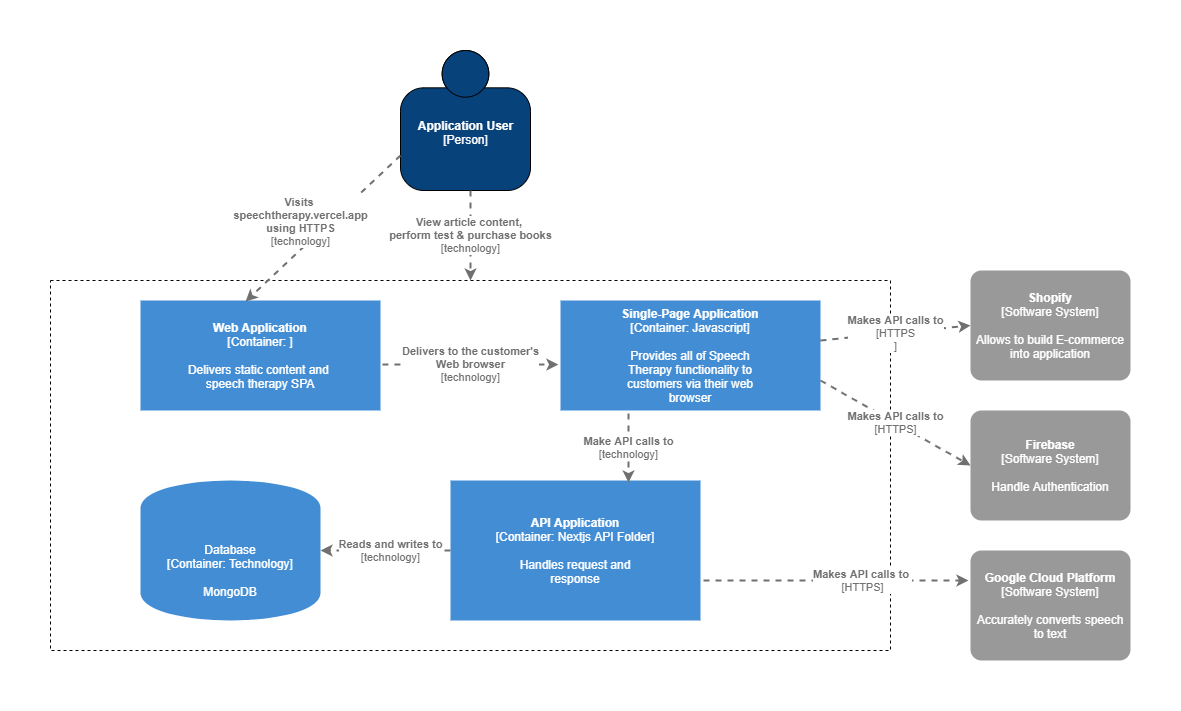

The diagram above was exported from draw.io. Its source (the exported page's mxGraphModel, read from the mxfile embedded in the PNG):
<mxGraphModel dx="1422" dy="715" grid="1" gridSize="10" guides="1" tooltips="1" connect="1" arrows="1" fold="1" page="1" pageScale="1" pageWidth="850" pageHeight="1100" math="0" shadow="0">
  <root>
    <mxCell id="0" />
    <mxCell id="1" parent="0" />
    <object placeholders="1" c4Name="Application User " c4Type="Person" c4Description="" label="&lt;b&gt;%c4Name%&lt;/b&gt;&lt;div&gt;[%c4Type%]&lt;/div&gt;&lt;br&gt;&lt;div&gt;%c4Description%&lt;/div&gt;" id="mGCuL1_wHUG8YIR5v2Cz-2">
      <mxCell style="html=1;dashed=0;whitespace=wrap;fillColor=#08427b;fontColor=#ffffff;shape=mxgraph.c4.person;align=center;metaEdit=1;points=[[0.5,0,0],[1,0.5,0],[1,0.75,0],[0.75,1,0],[0.5,1,0],[0.25,1,0],[0,0.75,0],[0,0.5,0]];metaData={&quot;c4Type&quot;:{&quot;editable&quot;:false}};" vertex="1" parent="1">
        <mxGeometry x="350" y="30" width="130" height="140" as="geometry" />
      </mxCell>
    </object>
    <mxCell id="mGCuL1_wHUG8YIR5v2Cz-3" value="" style="rounded=0;whiteSpace=wrap;html=1;strokeColor=#000000;dashed=1;fillColor=none;" vertex="1" parent="1">
      <mxGeometry y="260" width="840" height="370" as="geometry" />
    </mxCell>
    <object placeholders="1" c4Name="Web Application " c4Type="Container" c4Technology="" c4Description="Delivers static content and &#10;speech therapy SPA" label="&lt;b&gt;%c4Name%&lt;/b&gt;&lt;div&gt;[%c4Type%: %c4Technology%]&lt;/div&gt;&lt;br&gt;&lt;div&gt;%c4Description%&lt;/div&gt;" id="mGCuL1_wHUG8YIR5v2Cz-6">
      <mxCell style="rounded=0;whiteSpace=wrap;html=1;labelBackgroundColor=none;fillColor=#438DD5;fontColor=#ffffff;align=center;arcSize=10;metaEdit=1;metaData={&quot;c4Type&quot;:{&quot;editable&quot;:false}};points=[[0.25,0,0],[0.5,0,0],[0.75,0,0],[1,0.25,0],[1,0.5,0],[1,0.75,0],[0.75,1,0],[0.5,1,0],[0.25,1,0],[0,0.75,0],[0,0.5,0],[0,0.25,0]];dashed=1;strokeColor=none;" vertex="1" parent="1">
        <mxGeometry x="90" y="280" width="240" height="110" as="geometry" />
      </mxCell>
    </object>
    <object placeholders="1" c4Name="Single-Page Application" c4Type="Container" c4Technology="Javascript" c4Description="Provides all of Speech&#10;Therapy functionality to&#10;customers via their web&#10;browser" label="&lt;b&gt;%c4Name%&lt;/b&gt;&lt;div&gt;[%c4Type%: %c4Technology%]&lt;/div&gt;&lt;br&gt;&lt;div&gt;%c4Description%&lt;/div&gt;" id="mGCuL1_wHUG8YIR5v2Cz-7">
      <mxCell style="rounded=0;whiteSpace=wrap;html=1;labelBackgroundColor=none;fillColor=#438DD5;fontColor=#ffffff;align=center;arcSize=10;metaEdit=1;metaData={&quot;c4Type&quot;:{&quot;editable&quot;:false}};points=[[0.25,0,0],[0.5,0,0],[0.75,0,0],[1,0.25,0],[1,0.5,0],[1,0.75,0],[0.75,1,0],[0.5,1,0],[0.25,1,0],[0,0.75,0],[0,0.5,0],[0,0.25,0]];dashed=1;strokeColor=none;" vertex="1" parent="1">
        <mxGeometry x="510" y="280" width="260" height="110" as="geometry" />
      </mxCell>
    </object>
    <object placeholders="1" c4Type="Relationship" c4Technology="technology" c4Description="Delivers to the customer's&#10;Web browser" label="&lt;div style=&quot;text-align: left&quot;&gt;&lt;div style=&quot;text-align: center&quot;&gt;&lt;b&gt;%c4Description%&lt;/b&gt;&lt;/div&gt;&lt;div style=&quot;text-align: center&quot;&gt;[%c4Technology%]&lt;/div&gt;&lt;/div&gt;" id="mGCuL1_wHUG8YIR5v2Cz-9">
      <mxCell style="edgeStyle=none;rounded=0;html=1;entryX=-0.008;entryY=0.582;jettySize=auto;orthogonalLoop=1;strokeColor=#707070;strokeWidth=2;fontColor=#707070;jumpStyle=none;dashed=1;metaEdit=1;metaData={&quot;c4Type&quot;:{&quot;editable&quot;:false}};entryDx=0;entryDy=0;entryPerimeter=0;exitX=1.008;exitY=0.582;exitDx=0;exitDy=0;exitPerimeter=0;" edge="1" parent="1" source="mGCuL1_wHUG8YIR5v2Cz-6" target="mGCuL1_wHUG8YIR5v2Cz-7">
        <mxGeometry width="160" relative="1" as="geometry">
          <mxPoint x="360" y="340" as="sourcePoint" />
          <mxPoint x="520" y="340" as="targetPoint" />
        </mxGeometry>
      </mxCell>
    </object>
    <object placeholders="1" c4Type="Relationship" c4Technology="technology" c4Description="Visits &#10;speechtherapy.vercel.app&#10;using HTTPS" label="&lt;div style=&quot;text-align: left&quot;&gt;&lt;div style=&quot;text-align: center&quot;&gt;&lt;b&gt;%c4Description%&lt;/b&gt;&lt;/div&gt;&lt;div style=&quot;text-align: center&quot;&gt;[%c4Technology%]&lt;/div&gt;&lt;/div&gt;" id="mGCuL1_wHUG8YIR5v2Cz-10">
      <mxCell style="edgeStyle=none;rounded=0;html=1;entryX=0.438;entryY=0.009;jettySize=auto;orthogonalLoop=1;strokeColor=#707070;strokeWidth=2;fontColor=#707070;jumpStyle=none;dashed=1;metaEdit=1;metaData={&quot;c4Type&quot;:{&quot;editable&quot;:false}};exitX=0;exitY=0.75;exitDx=0;exitDy=0;exitPerimeter=0;entryDx=0;entryDy=0;entryPerimeter=0;" edge="1" parent="1" source="mGCuL1_wHUG8YIR5v2Cz-2" target="mGCuL1_wHUG8YIR5v2Cz-6">
        <mxGeometry x="0.1071" y="-21" width="160" relative="1" as="geometry">
          <mxPoint x="300" y="170" as="sourcePoint" />
          <mxPoint x="460" y="170" as="targetPoint" />
          <mxPoint as="offset" />
        </mxGeometry>
      </mxCell>
    </object>
    <object placeholders="1" c4Type="Relationship" c4Technology="technology" c4Description="View article content, &#10;perform test &amp; purchase books " label="&lt;div style=&quot;text-align: left&quot;&gt;&lt;div style=&quot;text-align: center&quot;&gt;&lt;b&gt;%c4Description%&lt;/b&gt;&lt;/div&gt;&lt;div style=&quot;text-align: center&quot;&gt;[%c4Technology%]&lt;/div&gt;&lt;/div&gt;" id="mGCuL1_wHUG8YIR5v2Cz-11">
      <mxCell style="edgeStyle=none;rounded=0;html=1;entryX=0.5;entryY=0;jettySize=auto;orthogonalLoop=1;strokeColor=#707070;strokeWidth=2;fontColor=#707070;jumpStyle=none;dashed=1;metaEdit=1;metaData={&quot;c4Type&quot;:{&quot;editable&quot;:false}};entryDx=0;entryDy=0;" edge="1" parent="1" target="mGCuL1_wHUG8YIR5v2Cz-3">
        <mxGeometry width="160" relative="1" as="geometry">
          <mxPoint x="420" y="170" as="sourcePoint" />
          <mxPoint x="580" y="170" as="targetPoint" />
        </mxGeometry>
      </mxCell>
    </object>
    <object placeholders="1" c4Type="Database" c4Technology="Technology" c4Description="MongoDB" label="%c4Type%&lt;div&gt;[Container:&amp;nbsp;%c4Technology%]&lt;/div&gt;&lt;br&gt;&lt;div&gt;%c4Description%&lt;/div&gt;" id="mGCuL1_wHUG8YIR5v2Cz-12">
      <mxCell style="shape=cylinder;whiteSpace=wrap;html=1;boundedLbl=1;rounded=0;labelBackgroundColor=none;fillColor=#438DD5;fontSize=12;fontColor=#ffffff;align=center;metaEdit=1;points=[[0.5,0,0],[1,0.25,0],[1,0.5,0],[1,0.75,0],[0.5,1,0],[0,0.75,0],[0,0.5,0],[0,0.25,0]];metaData={&quot;c4Type&quot;:{&quot;editable&quot;:false}};dashed=1;strokeColor=none;" vertex="1" parent="1">
        <mxGeometry x="90" y="460" width="180" height="140" as="geometry" />
      </mxCell>
    </object>
    <object placeholders="1" c4Name="API Application" c4Type="Container" c4Technology="Nextjs API Folder" c4Description="Handles request and&#10;response" label="&lt;b&gt;%c4Name%&lt;/b&gt;&lt;div&gt;[%c4Type%: %c4Technology%]&lt;/div&gt;&lt;br&gt;&lt;div&gt;%c4Description%&lt;/div&gt;" id="mGCuL1_wHUG8YIR5v2Cz-13">
      <mxCell style="rounded=0;whiteSpace=wrap;html=1;labelBackgroundColor=none;fillColor=#438DD5;fontColor=#ffffff;align=center;arcSize=10;metaEdit=1;metaData={&quot;c4Type&quot;:{&quot;editable&quot;:false}};points=[[0.25,0,0],[0.5,0,0],[0.75,0,0],[1,0.25,0],[1,0.5,0],[1,0.75,0],[0.75,1,0],[0.5,1,0],[0.25,1,0],[0,0.75,0],[0,0.5,0],[0,0.25,0]];dashed=1;glass=0;sketch=0;shadow=0;strokeColor=none;" vertex="1" parent="1">
        <mxGeometry x="400" y="460" width="250" height="140" as="geometry" />
      </mxCell>
    </object>
    <object placeholders="1" c4Type="Relationship" c4Technology="technology" c4Description="Reads and writes to " label="&lt;div style=&quot;text-align: left&quot;&gt;&lt;div style=&quot;text-align: center&quot;&gt;&lt;b&gt;%c4Description%&lt;/b&gt;&lt;/div&gt;&lt;div style=&quot;text-align: center&quot;&gt;[%c4Technology%]&lt;/div&gt;&lt;/div&gt;" id="mGCuL1_wHUG8YIR5v2Cz-14">
      <mxCell style="edgeStyle=none;rounded=0;html=1;jettySize=auto;orthogonalLoop=1;strokeColor=#707070;strokeWidth=2;fontColor=#707070;jumpStyle=none;dashed=1;metaEdit=1;metaData={&quot;c4Type&quot;:{&quot;editable&quot;:false}};" edge="1" parent="1" source="mGCuL1_wHUG8YIR5v2Cz-13" target="mGCuL1_wHUG8YIR5v2Cz-12">
        <mxGeometry x="-0.0769" width="160" relative="1" as="geometry">
          <mxPoint x="360" y="530" as="sourcePoint" />
          <mxPoint x="520" y="530" as="targetPoint" />
          <mxPoint as="offset" />
        </mxGeometry>
      </mxCell>
    </object>
    <object placeholders="1" c4Type="Relationship" c4Technology="technology" c4Description="Make API calls to " label="&lt;div style=&quot;text-align: left&quot;&gt;&lt;div style=&quot;text-align: center&quot;&gt;&lt;b&gt;%c4Description%&lt;/b&gt;&lt;/div&gt;&lt;div style=&quot;text-align: center&quot;&gt;[%c4Technology%]&lt;/div&gt;&lt;/div&gt;" id="mGCuL1_wHUG8YIR5v2Cz-15">
      <mxCell style="edgeStyle=none;rounded=0;html=1;jettySize=auto;orthogonalLoop=1;strokeColor=#707070;strokeWidth=2;fontColor=#707070;jumpStyle=none;dashed=1;metaEdit=1;metaData={&quot;c4Type&quot;:{&quot;editable&quot;:false}};entryX=0.712;entryY=0.014;entryDx=0;entryDy=0;entryPerimeter=0;" edge="1" parent="1" target="mGCuL1_wHUG8YIR5v2Cz-13">
        <mxGeometry width="160" relative="1" as="geometry">
          <mxPoint x="578" y="393" as="sourcePoint" />
          <mxPoint x="620" y="450" as="targetPoint" />
        </mxGeometry>
      </mxCell>
    </object>
    <object placeholders="1" c4Name="Google Cloud Platform " c4Type="Software System" c4Description="Accurately converts speech&#10;to text" label="&lt;b&gt;%c4Name%&lt;/b&gt;&lt;div&gt;[%c4Type%]&lt;/div&gt;&lt;br&gt;&lt;div&gt;%c4Description%&lt;/div&gt;" id="mGCuL1_wHUG8YIR5v2Cz-20">
      <mxCell style="rounded=1;whiteSpace=wrap;html=1;labelBackgroundColor=none;fillColor=#999999;fontColor=#ffffff;align=center;arcSize=10;metaEdit=1;metaData={&quot;c4Type&quot;:{&quot;editable&quot;:false}};points=[[0.25,0,0],[0.5,0,0],[0.75,0,0],[1,0.25,0],[1,0.5,0],[1,0.75,0],[0.75,1,0],[0.5,1,0],[0.25,1,0],[0,0.75,0],[0,0.5,0],[0,0.25,0]];shadow=0;glass=0;dashed=1;sketch=0;strokeColor=none;" vertex="1" parent="1">
        <mxGeometry x="920" y="530" width="160" height="110.00000000000001" as="geometry" />
      </mxCell>
    </object>
    <object placeholders="1" c4Name="Shopify " c4Type="Software System" c4Description="Allows to build E-commerce&#10;into application" label="&lt;b&gt;%c4Name%&lt;/b&gt;&lt;div&gt;[%c4Type%]&lt;/div&gt;&lt;br&gt;&lt;div&gt;%c4Description%&lt;/div&gt;" id="mGCuL1_wHUG8YIR5v2Cz-21">
      <mxCell style="rounded=1;whiteSpace=wrap;html=1;labelBackgroundColor=none;fillColor=#999999;fontColor=#ffffff;align=center;arcSize=10;metaEdit=1;metaData={&quot;c4Type&quot;:{&quot;editable&quot;:false}};points=[[0.25,0,0],[0.5,0,0],[0.75,0,0],[1,0.25,0],[1,0.5,0],[1,0.75,0],[0.75,1,0],[0.5,1,0],[0.25,1,0],[0,0.75,0],[0,0.5,0],[0,0.25,0]];shadow=0;glass=0;dashed=1;sketch=0;strokeColor=none;" vertex="1" parent="1">
        <mxGeometry x="920" y="250" width="160" height="110.00000000000001" as="geometry" />
      </mxCell>
    </object>
    <object placeholders="1" c4Name="Firebase" c4Type="Software System" c4Description="Handle Authentication " label="&lt;b&gt;%c4Name%&lt;/b&gt;&lt;div&gt;[%c4Type%]&lt;/div&gt;&lt;br&gt;&lt;div&gt;%c4Description%&lt;/div&gt;" id="mGCuL1_wHUG8YIR5v2Cz-22">
      <mxCell style="rounded=1;whiteSpace=wrap;html=1;labelBackgroundColor=none;fillColor=#999999;fontColor=#ffffff;align=center;arcSize=10;metaEdit=1;metaData={&quot;c4Type&quot;:{&quot;editable&quot;:false}};points=[[0.25,0,0],[0.5,0,0],[0.75,0,0],[1,0.25,0],[1,0.5,0],[1,0.75,0],[0.75,1,0],[0.5,1,0],[0.25,1,0],[0,0.75,0],[0,0.5,0],[0,0.25,0]];shadow=0;glass=0;dashed=1;sketch=0;strokeColor=none;" vertex="1" parent="1">
        <mxGeometry x="920" y="390" width="160" height="110.00000000000001" as="geometry" />
      </mxCell>
    </object>
    <object placeholders="1" c4Type="Relationship" c4Technology="HTTPS" c4Description="Makes API calls to &#10;" label="&lt;div style=&quot;text-align: left&quot;&gt;&lt;div style=&quot;text-align: center&quot;&gt;&lt;b&gt;%c4Description%&lt;/b&gt;&lt;/div&gt;&lt;div style=&quot;text-align: center&quot;&gt;[%c4Technology%]&lt;/div&gt;&lt;/div&gt;" id="mGCuL1_wHUG8YIR5v2Cz-23">
      <mxCell style="edgeStyle=none;rounded=0;html=1;jettySize=auto;orthogonalLoop=1;strokeColor=#707070;strokeWidth=2;fontColor=#707070;jumpStyle=none;dashed=1;metaEdit=1;metaData={&quot;c4Type&quot;:{&quot;editable&quot;:false}};" edge="1" parent="1">
        <mxGeometry x="0.2" width="160" relative="1" as="geometry">
          <mxPoint x="653" y="560" as="sourcePoint" />
          <mxPoint x="918" y="560" as="targetPoint" />
          <mxPoint as="offset" />
        </mxGeometry>
      </mxCell>
    </object>
    <object placeholders="1" c4Type="Relationship" c4Technology="HTTPS&#10;" c4Description="Makes API calls to " label="&lt;div style=&quot;text-align: left&quot;&gt;&lt;div style=&quot;text-align: center&quot;&gt;&lt;b&gt;%c4Description%&lt;/b&gt;&lt;/div&gt;&lt;div style=&quot;text-align: center&quot;&gt;[%c4Technology%]&lt;/div&gt;&lt;/div&gt;" id="mGCuL1_wHUG8YIR5v2Cz-28">
      <mxCell style="edgeStyle=none;rounded=0;html=1;entryX=0;entryY=0.5;jettySize=auto;orthogonalLoop=1;strokeColor=#707070;strokeWidth=2;fontColor=#707070;jumpStyle=none;dashed=1;metaEdit=1;metaData={&quot;c4Type&quot;:{&quot;editable&quot;:false}};entryDx=0;entryDy=0;entryPerimeter=0;" edge="1" parent="1" target="mGCuL1_wHUG8YIR5v2Cz-21">
        <mxGeometry width="160" relative="1" as="geometry">
          <mxPoint x="770" y="320" as="sourcePoint" />
          <mxPoint x="930" y="320" as="targetPoint" />
        </mxGeometry>
      </mxCell>
    </object>
    <object placeholders="1" c4Type="Relationship" c4Technology="HTTPS" c4Description="Makes API calls to " label="&lt;div style=&quot;text-align: left&quot;&gt;&lt;div style=&quot;text-align: center&quot;&gt;&lt;b&gt;%c4Description%&lt;/b&gt;&lt;/div&gt;&lt;div style=&quot;text-align: center&quot;&gt;[%c4Technology%]&lt;/div&gt;&lt;/div&gt;" id="mGCuL1_wHUG8YIR5v2Cz-29">
      <mxCell style="edgeStyle=none;rounded=0;html=1;entryX=0;entryY=0.5;jettySize=auto;orthogonalLoop=1;strokeColor=#707070;strokeWidth=2;fontColor=#707070;jumpStyle=none;dashed=1;metaEdit=1;metaData={&quot;c4Type&quot;:{&quot;editable&quot;:false}};entryDx=0;entryDy=0;entryPerimeter=0;" edge="1" parent="1" target="mGCuL1_wHUG8YIR5v2Cz-22">
        <mxGeometry width="160" relative="1" as="geometry">
          <mxPoint x="770" y="360" as="sourcePoint" />
          <mxPoint x="920" y="360" as="targetPoint" />
        </mxGeometry>
      </mxCell>
    </object>
  </root>
</mxGraphModel>